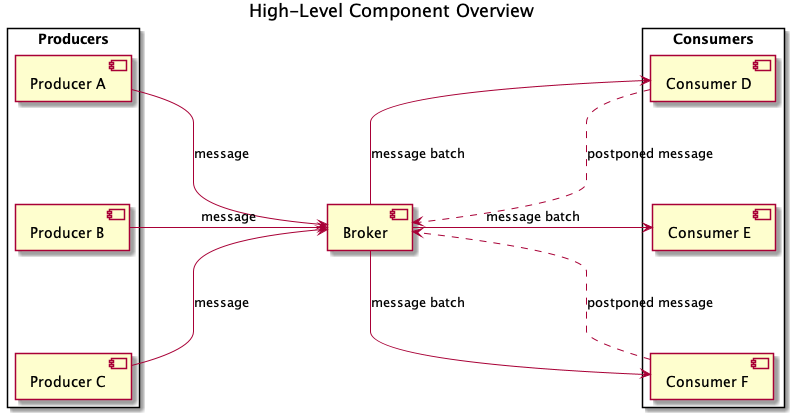

The diagram above was rendered by PlantUML. Its source (embedded in the PNG):
@startuml
title "High-Level Component Overview"

skinparam nodesep 60
skinparam ranksep 20

rectangle Producers as p {
    component "Producer A" as pa
    component "Producer B" as pb
    component "Producer C" as pc
}

component "Broker" as b

rectangle Consumers as c {
    component "Consumer D" as cd
    component "Consumer E" as ce
    component "Consumer F" as cf
}

pa --[hidden]down-> pb
pb --[hidden]down-> pc
cd --[hidden]down-> ce
ce --[hidden]down-> cf

pa -right-> b: message
pb -right-> b: message
pc -up-> b: message

b -right-> cd: message batch
cd ..> b: postponed message
b -right-> ce: message batch
b -up-> cf: message batch
cf ..> b: postponed message
@enduml